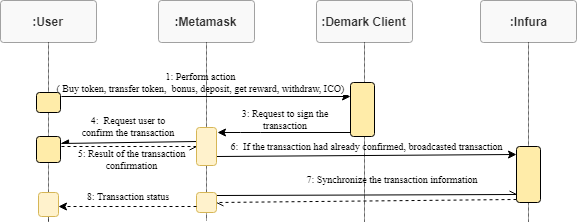

The diagram above was exported from draw.io. Its source (the exported page's mxGraphModel, read from the mxfile embedded in the PNG):
<mxGraphModel dx="1394" dy="725" grid="1" gridSize="10" guides="1" tooltips="1" connect="1" arrows="1" fold="1" page="1" pageScale="1" pageWidth="3300" pageHeight="4681" math="0" shadow="0">
  <root>
    <mxCell id="PCtuf9ZsmredUm2nHU_9-0" />
    <mxCell id="PCtuf9ZsmredUm2nHU_9-1" parent="PCtuf9ZsmredUm2nHU_9-0" />
    <mxCell id="CdoA7LbWWUph1VwDxsEv-32" value="" style="endArrow=openAsync;html=1;fontFamily=Times New Roman;fontSize=10;endFill=0;startArrow=none;startFill=0;exitX=0.159;exitY=0.013;exitDx=0;exitDy=0;exitPerimeter=0;" parent="PCtuf9ZsmredUm2nHU_9-1" source="CdoA7LbWWUph1VwDxsEv-25" edge="1">
      <mxGeometry width="50" height="50" relative="1" as="geometry">
        <mxPoint x="1226" y="450" as="sourcePoint" />
        <mxPoint x="756" y="452" as="targetPoint" />
      </mxGeometry>
    </mxCell>
    <mxCell id="vQp72ksrxZ0pHkr8b7_U-1" value="" style="html=1;jettySize=18;fontSize=11;strokeOpacity=100;dashed=1;dashPattern=1 1;strokeWidth=0.6;rounded=1;arcSize=10;edgeStyle=orthogonalEdgeStyle;startArrow=none;endArrow=none;exitX=0.5;exitY=1.0071428571428571;exitPerimeter=1;" parent="PCtuf9ZsmredUm2nHU_9-1" source="CdoA7LbWWUph1VwDxsEv-25" edge="1">
      <mxGeometry width="100" height="100" relative="1" as="geometry">
        <mxPoint x="446" y="478" as="targetPoint" />
      </mxGeometry>
    </mxCell>
    <mxCell id="vQp72ksrxZ0pHkr8b7_U-2" value=":User" style="html=1;whiteSpace=wrap;;fontSize=12;fontColor=#333333;fontStyle=1;spacing=5;strokeOpacity=100;fillOpacity=100;rounded=1;absoluteArcSize=1;arcSize=6;fillColor=#f5f5f5;strokeWidth=0.6;strokeColor=#666666;opacity=60;" parent="PCtuf9ZsmredUm2nHU_9-1" vertex="1">
      <mxGeometry x="240" y="258" width="96" height="42" as="geometry" />
    </mxCell>
    <mxCell id="vQp72ksrxZ0pHkr8b7_U-3" value=":Demark Client" style="html=1;whiteSpace=wrap;;fontSize=12;fontColor=#333333;fontStyle=1;spacing=5;strokeOpacity=100;fillOpacity=100;rounded=1;absoluteArcSize=1;arcSize=6;fillColor=#f5f5f5;strokeWidth=0.6;strokeColor=#666666;opacity=60;" parent="PCtuf9ZsmredUm2nHU_9-1" vertex="1">
      <mxGeometry x="556" y="258" width="96" height="42" as="geometry" />
    </mxCell>
    <mxCell id="vQp72ksrxZ0pHkr8b7_U-5" value=":Metamask" style="html=1;whiteSpace=wrap;;fontSize=12;fontColor=#333333;fontStyle=1;spacing=5;strokeOpacity=100;fillOpacity=100;rounded=1;absoluteArcSize=1;arcSize=6;fillColor=#f5f5f5;strokeWidth=0.6;strokeColor=#666666;opacity=60;" parent="PCtuf9ZsmredUm2nHU_9-1" vertex="1">
      <mxGeometry x="398" y="258" width="96" height="42" as="geometry" />
    </mxCell>
    <mxCell id="vQp72ksrxZ0pHkr8b7_U-10" value="" style="html=1;jettySize=18;fontSize=11;strokeOpacity=100;dashed=1;dashPattern=1 1;strokeWidth=0.6;rounded=1;arcSize=10;edgeStyle=orthogonalEdgeStyle;startArrow=none;endArrow=none;exitX=0.5;exitY=1;exitDx=0;exitDy=0;" parent="PCtuf9ZsmredUm2nHU_9-1" source="CdoA7LbWWUph1VwDxsEv-28" edge="1">
      <mxGeometry width="100" height="100" relative="1" as="geometry">
        <mxPoint x="288" y="478" as="targetPoint" />
        <Array as="points" />
      </mxGeometry>
    </mxCell>
    <mxCell id="vQp72ksrxZ0pHkr8b7_U-12" value="" style="html=1;jettySize=18;fontSize=11;strokeOpacity=100;dashed=1;dashPattern=1 1;strokeWidth=0.6;rounded=1;arcSize=10;edgeStyle=orthogonalEdgeStyle;startArrow=none;endArrow=none;exitX=0.5;exitY=1.0071428571428571;exitPerimeter=1;" parent="PCtuf9ZsmredUm2nHU_9-1" source="vQp72ksrxZ0pHkr8b7_U-3" edge="1">
      <mxGeometry width="100" height="100" relative="1" as="geometry">
        <mxPoint x="604" y="480" as="targetPoint" />
      </mxGeometry>
    </mxCell>
    <mxCell id="vQp72ksrxZ0pHkr8b7_U-23" value="" style="html=1;jettySize=18;fontSize=11;strokeOpacity=100;strokeWidth=0.6;rounded=1;arcSize=10;edgeStyle=orthogonalEdgeStyle;startArrow=none;endArrow=block;endFill=1;exitX=-0.0125;exitY=0.2844054181930681;exitPerimeter=1;entryX=1.0125;entryY=0.17113388233222848;entryPerimeter=1;" parent="PCtuf9ZsmredUm2nHU_9-1" edge="1">
      <mxGeometry width="100" height="100" relative="1" as="geometry">
        <mxPoint x="458" y="435.71428571428567" as="targetPoint" />
      </mxGeometry>
    </mxCell>
    <mxCell id="vQp72ksrxZ0pHkr8b7_U-40" value=":Infura" style="html=1;whiteSpace=wrap;;fontSize=12;fontColor=#333333;fontStyle=1;spacing=5;strokeOpacity=100;fillOpacity=100;rounded=1;absoluteArcSize=1;arcSize=6;fillColor=#f5f5f5;strokeWidth=0.6;strokeColor=#666666;opacity=60;" parent="PCtuf9ZsmredUm2nHU_9-1" vertex="1">
      <mxGeometry x="720" y="258" width="96" height="42" as="geometry" />
    </mxCell>
    <mxCell id="vQp72ksrxZ0pHkr8b7_U-41" value="" style="html=1;jettySize=18;fontSize=11;strokeOpacity=100;dashed=1;dashPattern=1 1;strokeWidth=0.6;rounded=1;arcSize=10;edgeStyle=orthogonalEdgeStyle;startArrow=none;endArrow=none;exitX=0.5;exitY=1.0071428571428571;exitPerimeter=1;" parent="PCtuf9ZsmredUm2nHU_9-1" source="vQp72ksrxZ0pHkr8b7_U-40" edge="1">
      <mxGeometry width="100" height="100" relative="1" as="geometry">
        <mxPoint x="768" y="480" as="targetPoint" />
        <Array as="points">
          <mxPoint x="768" y="480" />
          <mxPoint x="768" y="480" />
        </Array>
      </mxGeometry>
    </mxCell>
    <mxCell id="CdoA7LbWWUph1VwDxsEv-0" value="1: Perform action&lt;br&gt;&amp;nbsp;( Buy token, transfer token,&amp;nbsp; bonus, deposit, get reward, withdraw, ICO)&amp;nbsp;" style="endArrow=classic;html=1;fontFamily=Times New Roman;fontSize=10;entryX=0;entryY=0.25;entryDx=0;entryDy=0;" parent="PCtuf9ZsmredUm2nHU_9-1" target="CdoA7LbWWUph1VwDxsEv-1" edge="1">
      <mxGeometry x="-0.0378" y="14" width="50" height="50" relative="1" as="geometry">
        <mxPoint x="301" y="354" as="sourcePoint" />
        <mxPoint x="580" y="360" as="targetPoint" />
        <mxPoint as="offset" />
      </mxGeometry>
    </mxCell>
    <mxCell id="CdoA7LbWWUph1VwDxsEv-1" value="" style="html=1;whiteSpace=wrap;;fontSize=11;spacing=0;strokeOpacity=100;fillOpacity=100;rounded=1;absoluteArcSize=1;arcSize=6;fillColor=#ffeca9;strokeWidth=0.6;" parent="PCtuf9ZsmredUm2nHU_9-1" vertex="1">
      <mxGeometry x="590" y="340" width="24" height="54" as="geometry" />
    </mxCell>
    <mxCell id="CdoA7LbWWUph1VwDxsEv-6" value="" style="endArrow=none;html=1;fontFamily=Times New Roman;fontSize=10;endFill=0;startArrow=classic;startFill=1;entryX=0;entryY=0.926;entryDx=0;entryDy=0;entryPerimeter=0;" parent="PCtuf9ZsmredUm2nHU_9-1" target="CdoA7LbWWUph1VwDxsEv-1" edge="1">
      <mxGeometry width="50" height="50" relative="1" as="geometry">
        <mxPoint x="457" y="390" as="sourcePoint" />
        <mxPoint x="455.6510067114094" y="380.7718120805369" as="targetPoint" />
        <Array as="points">
          <mxPoint x="490" y="390" />
        </Array>
      </mxGeometry>
    </mxCell>
    <mxCell id="CdoA7LbWWUph1VwDxsEv-8" value="3: Request to sign the transaction" style="text;html=1;strokeColor=none;fillColor=none;align=center;verticalAlign=middle;whiteSpace=wrap;rounded=0;fontFamily=Times New Roman;fontSize=10;" parent="PCtuf9ZsmredUm2nHU_9-1" vertex="1">
      <mxGeometry x="460" y="367" width="130" height="20" as="geometry" />
    </mxCell>
    <mxCell id="CdoA7LbWWUph1VwDxsEv-11" value="" style="endArrow=none;html=1;fontFamily=Times New Roman;fontSize=10;exitX=1;exitY=0.25;exitDx=0;exitDy=0;startArrow=async;startFill=1;endFill=0;" parent="PCtuf9ZsmredUm2nHU_9-1" source="CdoA7LbWWUph1VwDxsEv-12" edge="1">
      <mxGeometry width="50" height="50" relative="1" as="geometry">
        <mxPoint x="350" y="440" as="sourcePoint" />
        <mxPoint x="437" y="399" as="targetPoint" />
      </mxGeometry>
    </mxCell>
    <mxCell id="CdoA7LbWWUph1VwDxsEv-12" value="" style="html=1;whiteSpace=wrap;;fontSize=11;spacing=0;strokeOpacity=100;fillOpacity=100;rounded=1;absoluteArcSize=1;arcSize=6;fillColor=#ffeca9;strokeWidth=0.6;" parent="PCtuf9ZsmredUm2nHU_9-1" vertex="1">
      <mxGeometry x="276" y="394" width="24" height="26" as="geometry" />
    </mxCell>
    <mxCell id="CdoA7LbWWUph1VwDxsEv-13" value="" style="html=1;jettySize=18;fontSize=11;strokeOpacity=100;dashed=1;dashPattern=1 1;strokeWidth=0.6;rounded=1;arcSize=10;edgeStyle=orthogonalEdgeStyle;startArrow=none;endArrow=none;exitX=0.5;exitY=1;exitDx=0;exitDy=0;" parent="PCtuf9ZsmredUm2nHU_9-1" source="vQp72ksrxZ0pHkr8b7_U-2" target="CdoA7LbWWUph1VwDxsEv-12" edge="1">
      <mxGeometry width="100" height="100" relative="1" as="geometry">
        <mxPoint x="288" y="760" as="targetPoint" />
        <mxPoint x="287.8888888888889" y="300" as="sourcePoint" />
        <Array as="points" />
      </mxGeometry>
    </mxCell>
    <mxCell id="Vd2esfuzQnDg_QRW6wkX-0" value="" style="html=1;whiteSpace=wrap;;fontSize=11;spacing=0;strokeOpacity=100;fillOpacity=100;rounded=1;absoluteArcSize=1;arcSize=6;fillColor=#ffeca9;strokeWidth=0.6;" parent="PCtuf9ZsmredUm2nHU_9-1" vertex="1">
      <mxGeometry x="276" y="350" width="24" height="20" as="geometry" />
    </mxCell>
    <mxCell id="CdoA7LbWWUph1VwDxsEv-15" value="4:&amp;nbsp; Request user to confirm the transaction" style="text;html=1;strokeColor=none;fillColor=none;align=center;verticalAlign=middle;whiteSpace=wrap;rounded=0;fontFamily=Times New Roman;fontSize=10;" parent="PCtuf9ZsmredUm2nHU_9-1" vertex="1">
      <mxGeometry x="313" y="374" width="110" height="20" as="geometry" />
    </mxCell>
    <mxCell id="CdoA7LbWWUph1VwDxsEv-17" value="" style="endArrow=none;dashed=1;html=1;fontFamily=Times New Roman;fontSize=10;endFill=0;startArrow=openAsync;startFill=0;entryX=0.984;entryY=0.402;entryDx=0;entryDy=0;exitX=0;exitY=0.5;exitDx=0;exitDy=0;entryPerimeter=0;" parent="PCtuf9ZsmredUm2nHU_9-1" source="CdoA7LbWWUph1VwDxsEv-2" target="CdoA7LbWWUph1VwDxsEv-12" edge="1">
      <mxGeometry width="50" height="50" relative="1" as="geometry">
        <mxPoint x="436" y="407" as="sourcePoint" />
        <mxPoint x="436" y="407" as="targetPoint" />
      </mxGeometry>
    </mxCell>
    <mxCell id="CdoA7LbWWUph1VwDxsEv-18" value="5: Result of the transaction confirmation" style="text;html=1;strokeColor=none;fillColor=none;align=center;verticalAlign=middle;whiteSpace=wrap;rounded=0;fontFamily=Times New Roman;fontSize=10;" parent="PCtuf9ZsmredUm2nHU_9-1" vertex="1">
      <mxGeometry x="313" y="407" width="117" height="20" as="geometry" />
    </mxCell>
    <mxCell id="CdoA7LbWWUph1VwDxsEv-19" value="" style="endArrow=classic;html=1;fontFamily=Times New Roman;fontSize=10;exitX=1;exitY=0.75;exitDx=0;exitDy=0;entryX=0;entryY=0.148;entryDx=0;entryDy=0;entryPerimeter=0;" parent="PCtuf9ZsmredUm2nHU_9-1" source="CdoA7LbWWUph1VwDxsEv-2" target="CdoA7LbWWUph1VwDxsEv-20" edge="1">
      <mxGeometry width="50" height="50" relative="1" as="geometry">
        <mxPoint x="570" y="470" as="sourcePoint" />
        <mxPoint x="1210" y="404" as="targetPoint" />
      </mxGeometry>
    </mxCell>
    <mxCell id="CdoA7LbWWUph1VwDxsEv-20" value="" style="html=1;whiteSpace=wrap;;fontSize=11;spacing=0;strokeOpacity=100;fillOpacity=100;rounded=1;absoluteArcSize=1;arcSize=6;fillColor=#ffeca9;strokeWidth=0.6;" parent="PCtuf9ZsmredUm2nHU_9-1" vertex="1">
      <mxGeometry x="756" y="404" width="24" height="56" as="geometry" />
    </mxCell>
    <mxCell id="CdoA7LbWWUph1VwDxsEv-22" value="6:&amp;nbsp; If the transaction had already confirmed, broadcasted transaction&amp;nbsp;&amp;nbsp;" style="text;html=1;strokeColor=none;fillColor=none;align=center;verticalAlign=middle;whiteSpace=wrap;rounded=0;fontFamily=Times New Roman;fontSize=10;" parent="PCtuf9ZsmredUm2nHU_9-1" vertex="1">
      <mxGeometry x="460" y="394" width="298" height="20" as="geometry" />
    </mxCell>
    <mxCell id="CdoA7LbWWUph1VwDxsEv-23" value="" style="endArrow=openAsync;html=1;fontFamily=Times New Roman;fontSize=10;endFill=0;startArrow=none;startFill=0;dashed=1;entryX=0.5;entryY=0;entryDx=0;entryDy=0;exitX=-0.013;exitY=0.952;exitDx=0;exitDy=0;exitPerimeter=0;" parent="PCtuf9ZsmredUm2nHU_9-1" source="CdoA7LbWWUph1VwDxsEv-20" target="CdoA7LbWWUph1VwDxsEv-25" edge="1">
      <mxGeometry width="50" height="50" relative="1" as="geometry">
        <mxPoint x="757" y="460" as="sourcePoint" />
        <mxPoint x="470" y="456" as="targetPoint" />
      </mxGeometry>
    </mxCell>
    <mxCell id="CdoA7LbWWUph1VwDxsEv-25" value="" style="rounded=1;whiteSpace=wrap;html=1;fontFamily=Times New Roman;fontSize=10;fillColor=#fff2cc;strokeColor=#d6b656;direction=south;" parent="PCtuf9ZsmredUm2nHU_9-1" vertex="1">
      <mxGeometry x="436" y="450" width="20" height="20" as="geometry" />
    </mxCell>
    <mxCell id="CdoA7LbWWUph1VwDxsEv-26" value="" style="html=1;jettySize=18;fontSize=11;strokeOpacity=100;dashed=1;dashPattern=1 1;strokeWidth=0.6;rounded=1;arcSize=10;edgeStyle=orthogonalEdgeStyle;startArrow=none;endArrow=none;exitX=0.5;exitY=1.0071428571428571;exitPerimeter=1;" parent="PCtuf9ZsmredUm2nHU_9-1" source="vQp72ksrxZ0pHkr8b7_U-5" target="CdoA7LbWWUph1VwDxsEv-25" edge="1">
      <mxGeometry width="100" height="100" relative="1" as="geometry">
        <mxPoint x="446" y="760" as="targetPoint" />
        <mxPoint x="446" y="300" as="sourcePoint" />
      </mxGeometry>
    </mxCell>
    <mxCell id="CdoA7LbWWUph1VwDxsEv-2" value="" style="rounded=1;whiteSpace=wrap;html=1;fontFamily=Times New Roman;fontSize=10;fillColor=#fff2cc;strokeColor=#d6b656;" parent="PCtuf9ZsmredUm2nHU_9-1" vertex="1">
      <mxGeometry x="436" y="385" width="20" height="38" as="geometry" />
    </mxCell>
    <mxCell id="CdoA7LbWWUph1VwDxsEv-27" value="7: Synchronize the transaction information" style="text;html=1;strokeColor=none;fillColor=none;align=center;verticalAlign=middle;whiteSpace=wrap;rounded=0;fontFamily=Times New Roman;fontSize=10;" parent="PCtuf9ZsmredUm2nHU_9-1" vertex="1">
      <mxGeometry x="510" y="427" width="244" height="20" as="geometry" />
    </mxCell>
    <mxCell id="CdoA7LbWWUph1VwDxsEv-29" value="" style="html=1;jettySize=18;fontSize=11;strokeOpacity=100;dashed=1;dashPattern=1 1;strokeWidth=0.6;rounded=1;arcSize=10;edgeStyle=orthogonalEdgeStyle;startArrow=none;endArrow=none;exitX=0.5;exitY=1;exitDx=0;exitDy=0;" parent="PCtuf9ZsmredUm2nHU_9-1" source="CdoA7LbWWUph1VwDxsEv-12" edge="1">
      <mxGeometry width="100" height="100" relative="1" as="geometry">
        <mxPoint x="288" y="480" as="targetPoint" />
        <mxPoint x="288" y="419.8620689655172" as="sourcePoint" />
        <Array as="points" />
      </mxGeometry>
    </mxCell>
    <mxCell id="CdoA7LbWWUph1VwDxsEv-30" value="" style="endArrow=classic;html=1;fontFamily=Times New Roman;fontSize=10;dashed=1;" parent="PCtuf9ZsmredUm2nHU_9-1" edge="1">
      <mxGeometry width="50" height="50" relative="1" as="geometry">
        <mxPoint x="436" y="464" as="sourcePoint" />
        <mxPoint x="298" y="464" as="targetPoint" />
      </mxGeometry>
    </mxCell>
    <mxCell id="CdoA7LbWWUph1VwDxsEv-31" value="8: Transaction status" style="text;html=1;strokeColor=none;fillColor=none;align=center;verticalAlign=middle;whiteSpace=wrap;rounded=0;fontFamily=Times New Roman;fontSize=10;" parent="PCtuf9ZsmredUm2nHU_9-1" vertex="1">
      <mxGeometry x="316" y="444" width="102" height="20" as="geometry" />
    </mxCell>
    <mxCell id="CdoA7LbWWUph1VwDxsEv-28" value="" style="rounded=1;whiteSpace=wrap;html=1;fontFamily=Times New Roman;fontSize=10;fillColor=#fff2cc;strokeColor=#d6b656;" parent="PCtuf9ZsmredUm2nHU_9-1" vertex="1">
      <mxGeometry x="278" y="450" width="20" height="24" as="geometry" />
    </mxCell>
  </root>
</mxGraphModel>